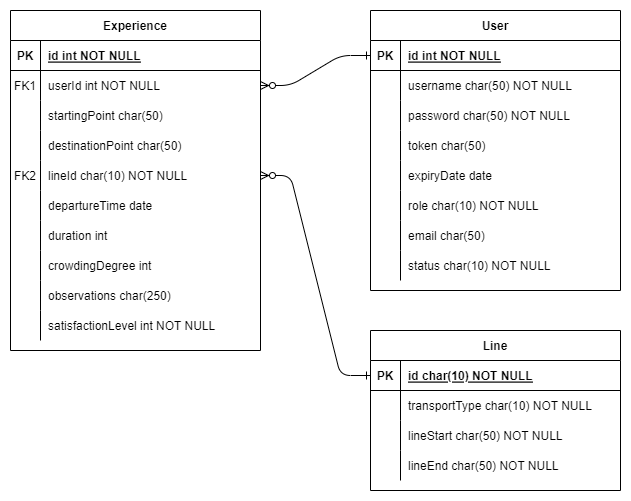

The diagram above was exported from draw.io. Its source (the exported page's mxGraphModel, read from the mxfile embedded in the PNG):
<mxGraphModel dx="1098" dy="828" grid="1" gridSize="10" guides="1" tooltips="1" connect="1" arrows="1" fold="1" page="1" pageScale="1" pageWidth="850" pageHeight="1100" math="0" shadow="0" extFonts="Permanent Marker^https://fonts.googleapis.com/css?family=Permanent+Marker">
  <root>
    <mxCell id="0" />
    <mxCell id="1" parent="0" />
    <mxCell id="C-vyLk0tnHw3VtMMgP7b-1" value="" style="edgeStyle=entityRelationEdgeStyle;endArrow=ERzeroToMany;startArrow=ERone;endFill=1;startFill=0;entryX=1;entryY=0.5;entryDx=0;entryDy=0;" parent="1" source="C-vyLk0tnHw3VtMMgP7b-3" target="kgNMYWGjxoSC3kBbr1U_-1" edge="1">
      <mxGeometry width="100" height="100" relative="1" as="geometry">
        <mxPoint x="490" y="710" as="sourcePoint" />
        <mxPoint x="440" y="620" as="targetPoint" />
      </mxGeometry>
    </mxCell>
    <mxCell id="C-vyLk0tnHw3VtMMgP7b-12" value="" style="edgeStyle=entityRelationEdgeStyle;endArrow=ERzeroToMany;startArrow=ERone;endFill=1;startFill=0;" parent="1" source="ErRHIlwi1AmAZl7ERwGA-40" target="ErRHIlwi1AmAZl7ERwGA-4" edge="1">
      <mxGeometry width="100" height="100" relative="1" as="geometry">
        <mxPoint x="480" y="160" as="sourcePoint" />
        <mxPoint x="770" y="445" as="targetPoint" />
      </mxGeometry>
    </mxCell>
    <mxCell id="C-vyLk0tnHw3VtMMgP7b-2" value="User" style="shape=table;startSize=30;container=1;collapsible=1;childLayout=tableLayout;fixedRows=1;rowLines=0;fontStyle=1;align=center;resizeLast=1;" parent="1" vertex="1">
      <mxGeometry x="480" y="120" width="250" height="280" as="geometry" />
    </mxCell>
    <mxCell id="C-vyLk0tnHw3VtMMgP7b-3" value="" style="shape=partialRectangle;collapsible=0;dropTarget=0;pointerEvents=0;fillColor=none;points=[[0,0.5],[1,0.5]];portConstraint=eastwest;top=0;left=0;right=0;bottom=1;" parent="C-vyLk0tnHw3VtMMgP7b-2" vertex="1">
      <mxGeometry y="30" width="250" height="30" as="geometry" />
    </mxCell>
    <mxCell id="C-vyLk0tnHw3VtMMgP7b-4" value="PK" style="shape=partialRectangle;overflow=hidden;connectable=0;fillColor=none;top=0;left=0;bottom=0;right=0;fontStyle=1;" parent="C-vyLk0tnHw3VtMMgP7b-3" vertex="1">
      <mxGeometry width="30" height="30" as="geometry">
        <mxRectangle width="30" height="30" as="alternateBounds" />
      </mxGeometry>
    </mxCell>
    <mxCell id="C-vyLk0tnHw3VtMMgP7b-5" value="id int NOT NULL" style="shape=partialRectangle;overflow=hidden;connectable=0;fillColor=none;top=0;left=0;bottom=0;right=0;align=left;spacingLeft=6;fontStyle=5;" parent="C-vyLk0tnHw3VtMMgP7b-3" vertex="1">
      <mxGeometry x="30" width="220" height="30" as="geometry">
        <mxRectangle width="220" height="30" as="alternateBounds" />
      </mxGeometry>
    </mxCell>
    <mxCell id="C-vyLk0tnHw3VtMMgP7b-6" value="" style="shape=partialRectangle;collapsible=0;dropTarget=0;pointerEvents=0;fillColor=none;points=[[0,0.5],[1,0.5]];portConstraint=eastwest;top=0;left=0;right=0;bottom=0;" parent="C-vyLk0tnHw3VtMMgP7b-2" vertex="1">
      <mxGeometry y="60" width="250" height="30" as="geometry" />
    </mxCell>
    <mxCell id="C-vyLk0tnHw3VtMMgP7b-7" value="" style="shape=partialRectangle;overflow=hidden;connectable=0;fillColor=none;top=0;left=0;bottom=0;right=0;" parent="C-vyLk0tnHw3VtMMgP7b-6" vertex="1">
      <mxGeometry width="30" height="30" as="geometry">
        <mxRectangle width="30" height="30" as="alternateBounds" />
      </mxGeometry>
    </mxCell>
    <mxCell id="C-vyLk0tnHw3VtMMgP7b-8" value="username char(50) NOT NULL" style="shape=partialRectangle;overflow=hidden;connectable=0;fillColor=none;top=0;left=0;bottom=0;right=0;align=left;spacingLeft=6;" parent="C-vyLk0tnHw3VtMMgP7b-6" vertex="1">
      <mxGeometry x="30" width="220" height="30" as="geometry">
        <mxRectangle width="220" height="30" as="alternateBounds" />
      </mxGeometry>
    </mxCell>
    <mxCell id="C-vyLk0tnHw3VtMMgP7b-9" value="" style="shape=partialRectangle;collapsible=0;dropTarget=0;pointerEvents=0;fillColor=none;points=[[0,0.5],[1,0.5]];portConstraint=eastwest;top=0;left=0;right=0;bottom=0;" parent="C-vyLk0tnHw3VtMMgP7b-2" vertex="1">
      <mxGeometry y="90" width="250" height="30" as="geometry" />
    </mxCell>
    <mxCell id="C-vyLk0tnHw3VtMMgP7b-10" value="" style="shape=partialRectangle;overflow=hidden;connectable=0;fillColor=none;top=0;left=0;bottom=0;right=0;" parent="C-vyLk0tnHw3VtMMgP7b-9" vertex="1">
      <mxGeometry width="30" height="30" as="geometry">
        <mxRectangle width="30" height="30" as="alternateBounds" />
      </mxGeometry>
    </mxCell>
    <mxCell id="C-vyLk0tnHw3VtMMgP7b-11" value="password char(50) NOT NULL" style="shape=partialRectangle;overflow=hidden;connectable=0;fillColor=none;top=0;left=0;bottom=0;right=0;align=left;spacingLeft=6;" parent="C-vyLk0tnHw3VtMMgP7b-9" vertex="1">
      <mxGeometry x="30" width="220" height="30" as="geometry">
        <mxRectangle width="220" height="30" as="alternateBounds" />
      </mxGeometry>
    </mxCell>
    <mxCell id="ErRHIlwi1AmAZl7ERwGA-55" value="" style="shape=partialRectangle;collapsible=0;dropTarget=0;pointerEvents=0;fillColor=none;points=[[0,0.5],[1,0.5]];portConstraint=eastwest;top=0;left=0;right=0;bottom=0;" parent="C-vyLk0tnHw3VtMMgP7b-2" vertex="1">
      <mxGeometry y="120" width="250" height="30" as="geometry" />
    </mxCell>
    <mxCell id="ErRHIlwi1AmAZl7ERwGA-56" value="" style="shape=partialRectangle;overflow=hidden;connectable=0;fillColor=none;top=0;left=0;bottom=0;right=0;" parent="ErRHIlwi1AmAZl7ERwGA-55" vertex="1">
      <mxGeometry width="30" height="30" as="geometry">
        <mxRectangle width="30" height="30" as="alternateBounds" />
      </mxGeometry>
    </mxCell>
    <mxCell id="ErRHIlwi1AmAZl7ERwGA-57" value="token char(50)" style="shape=partialRectangle;overflow=hidden;connectable=0;fillColor=none;top=0;left=0;bottom=0;right=0;align=left;spacingLeft=6;" parent="ErRHIlwi1AmAZl7ERwGA-55" vertex="1">
      <mxGeometry x="30" width="220" height="30" as="geometry">
        <mxRectangle width="220" height="30" as="alternateBounds" />
      </mxGeometry>
    </mxCell>
    <mxCell id="6VOzzQP-ESQiX4C--0D6-1" value="" style="shape=partialRectangle;collapsible=0;dropTarget=0;pointerEvents=0;fillColor=none;points=[[0,0.5],[1,0.5]];portConstraint=eastwest;top=0;left=0;right=0;bottom=0;" parent="C-vyLk0tnHw3VtMMgP7b-2" vertex="1">
      <mxGeometry y="150" width="250" height="30" as="geometry" />
    </mxCell>
    <mxCell id="6VOzzQP-ESQiX4C--0D6-2" value="" style="shape=partialRectangle;overflow=hidden;connectable=0;fillColor=none;top=0;left=0;bottom=0;right=0;" parent="6VOzzQP-ESQiX4C--0D6-1" vertex="1">
      <mxGeometry width="30" height="30" as="geometry">
        <mxRectangle width="30" height="30" as="alternateBounds" />
      </mxGeometry>
    </mxCell>
    <mxCell id="6VOzzQP-ESQiX4C--0D6-3" value="expiryDate date" style="shape=partialRectangle;overflow=hidden;connectable=0;fillColor=none;top=0;left=0;bottom=0;right=0;align=left;spacingLeft=6;" parent="6VOzzQP-ESQiX4C--0D6-1" vertex="1">
      <mxGeometry x="30" width="220" height="30" as="geometry">
        <mxRectangle width="220" height="30" as="alternateBounds" />
      </mxGeometry>
    </mxCell>
    <mxCell id="6VOzzQP-ESQiX4C--0D6-4" value="" style="shape=partialRectangle;collapsible=0;dropTarget=0;pointerEvents=0;fillColor=none;points=[[0,0.5],[1,0.5]];portConstraint=eastwest;top=0;left=0;right=0;bottom=0;" parent="C-vyLk0tnHw3VtMMgP7b-2" vertex="1">
      <mxGeometry y="180" width="250" height="30" as="geometry" />
    </mxCell>
    <mxCell id="6VOzzQP-ESQiX4C--0D6-5" value="" style="shape=partialRectangle;overflow=hidden;connectable=0;fillColor=none;top=0;left=0;bottom=0;right=0;" parent="6VOzzQP-ESQiX4C--0D6-4" vertex="1">
      <mxGeometry width="30" height="30" as="geometry">
        <mxRectangle width="30" height="30" as="alternateBounds" />
      </mxGeometry>
    </mxCell>
    <mxCell id="6VOzzQP-ESQiX4C--0D6-6" value="role char(10) NOT NULL" style="shape=partialRectangle;overflow=hidden;connectable=0;fillColor=none;top=0;left=0;bottom=0;right=0;align=left;spacingLeft=6;" parent="6VOzzQP-ESQiX4C--0D6-4" vertex="1">
      <mxGeometry x="30" width="220" height="30" as="geometry">
        <mxRectangle width="220" height="30" as="alternateBounds" />
      </mxGeometry>
    </mxCell>
    <mxCell id="QSRIyB7VpNAcgwXf-tVW-1" value="" style="shape=partialRectangle;collapsible=0;dropTarget=0;pointerEvents=0;fillColor=none;points=[[0,0.5],[1,0.5]];portConstraint=eastwest;top=0;left=0;right=0;bottom=0;" parent="C-vyLk0tnHw3VtMMgP7b-2" vertex="1">
      <mxGeometry y="210" width="250" height="30" as="geometry" />
    </mxCell>
    <mxCell id="QSRIyB7VpNAcgwXf-tVW-2" value="" style="shape=partialRectangle;overflow=hidden;connectable=0;fillColor=none;top=0;left=0;bottom=0;right=0;" parent="QSRIyB7VpNAcgwXf-tVW-1" vertex="1">
      <mxGeometry width="30" height="30" as="geometry">
        <mxRectangle width="30" height="30" as="alternateBounds" />
      </mxGeometry>
    </mxCell>
    <mxCell id="QSRIyB7VpNAcgwXf-tVW-3" value="email char(50)" style="shape=partialRectangle;overflow=hidden;connectable=0;fillColor=none;top=0;left=0;bottom=0;right=0;align=left;spacingLeft=6;" parent="QSRIyB7VpNAcgwXf-tVW-1" vertex="1">
      <mxGeometry x="30" width="220" height="30" as="geometry">
        <mxRectangle width="220" height="30" as="alternateBounds" />
      </mxGeometry>
    </mxCell>
    <mxCell id="QSRIyB7VpNAcgwXf-tVW-4" value="" style="shape=partialRectangle;collapsible=0;dropTarget=0;pointerEvents=0;fillColor=none;points=[[0,0.5],[1,0.5]];portConstraint=eastwest;top=0;left=0;right=0;bottom=0;" parent="C-vyLk0tnHw3VtMMgP7b-2" vertex="1">
      <mxGeometry y="240" width="250" height="30" as="geometry" />
    </mxCell>
    <mxCell id="QSRIyB7VpNAcgwXf-tVW-5" value="" style="shape=partialRectangle;overflow=hidden;connectable=0;fillColor=none;top=0;left=0;bottom=0;right=0;" parent="QSRIyB7VpNAcgwXf-tVW-4" vertex="1">
      <mxGeometry width="30" height="30" as="geometry">
        <mxRectangle width="30" height="30" as="alternateBounds" />
      </mxGeometry>
    </mxCell>
    <mxCell id="QSRIyB7VpNAcgwXf-tVW-6" value="status char(10) NOT NULL" style="shape=partialRectangle;overflow=hidden;connectable=0;fillColor=none;top=0;left=0;bottom=0;right=0;align=left;spacingLeft=6;" parent="QSRIyB7VpNAcgwXf-tVW-4" vertex="1">
      <mxGeometry x="30" width="220" height="30" as="geometry">
        <mxRectangle width="220" height="30" as="alternateBounds" />
      </mxGeometry>
    </mxCell>
    <mxCell id="C-vyLk0tnHw3VtMMgP7b-23" value="Experience" style="shape=table;startSize=30;container=1;collapsible=1;childLayout=tableLayout;fixedRows=1;rowLines=0;fontStyle=1;align=center;resizeLast=1;" parent="1" vertex="1">
      <mxGeometry x="120" y="120" width="250" height="340" as="geometry" />
    </mxCell>
    <mxCell id="C-vyLk0tnHw3VtMMgP7b-24" value="" style="shape=partialRectangle;collapsible=0;dropTarget=0;pointerEvents=0;fillColor=none;points=[[0,0.5],[1,0.5]];portConstraint=eastwest;top=0;left=0;right=0;bottom=1;" parent="C-vyLk0tnHw3VtMMgP7b-23" vertex="1">
      <mxGeometry y="30" width="250" height="30" as="geometry" />
    </mxCell>
    <mxCell id="C-vyLk0tnHw3VtMMgP7b-25" value="PK" style="shape=partialRectangle;overflow=hidden;connectable=0;fillColor=none;top=0;left=0;bottom=0;right=0;fontStyle=1;" parent="C-vyLk0tnHw3VtMMgP7b-24" vertex="1">
      <mxGeometry width="30" height="30" as="geometry">
        <mxRectangle width="30" height="30" as="alternateBounds" />
      </mxGeometry>
    </mxCell>
    <mxCell id="C-vyLk0tnHw3VtMMgP7b-26" value="id int NOT NULL " style="shape=partialRectangle;overflow=hidden;connectable=0;fillColor=none;top=0;left=0;bottom=0;right=0;align=left;spacingLeft=6;fontStyle=5;" parent="C-vyLk0tnHw3VtMMgP7b-24" vertex="1">
      <mxGeometry x="30" width="220" height="30" as="geometry">
        <mxRectangle width="220" height="30" as="alternateBounds" />
      </mxGeometry>
    </mxCell>
    <mxCell id="kgNMYWGjxoSC3kBbr1U_-1" value="" style="shape=partialRectangle;collapsible=0;dropTarget=0;pointerEvents=0;fillColor=none;points=[[0,0.5],[1,0.5]];portConstraint=eastwest;top=0;left=0;right=0;bottom=0;" parent="C-vyLk0tnHw3VtMMgP7b-23" vertex="1">
      <mxGeometry y="60" width="250" height="30" as="geometry" />
    </mxCell>
    <mxCell id="kgNMYWGjxoSC3kBbr1U_-2" value="FK1" style="shape=partialRectangle;overflow=hidden;connectable=0;fillColor=none;top=0;left=0;bottom=0;right=0;" parent="kgNMYWGjxoSC3kBbr1U_-1" vertex="1">
      <mxGeometry width="30" height="30" as="geometry">
        <mxRectangle width="30" height="30" as="alternateBounds" />
      </mxGeometry>
    </mxCell>
    <mxCell id="kgNMYWGjxoSC3kBbr1U_-3" value="userId int NOT NULL" style="shape=partialRectangle;overflow=hidden;connectable=0;fillColor=none;top=0;left=0;bottom=0;right=0;align=left;spacingLeft=6;" parent="kgNMYWGjxoSC3kBbr1U_-1" vertex="1">
      <mxGeometry x="30" width="220" height="30" as="geometry">
        <mxRectangle width="220" height="30" as="alternateBounds" />
      </mxGeometry>
    </mxCell>
    <mxCell id="C-vyLk0tnHw3VtMMgP7b-27" value="" style="shape=partialRectangle;collapsible=0;dropTarget=0;pointerEvents=0;fillColor=none;points=[[0,0.5],[1,0.5]];portConstraint=eastwest;top=0;left=0;right=0;bottom=0;" parent="C-vyLk0tnHw3VtMMgP7b-23" vertex="1">
      <mxGeometry y="90" width="250" height="30" as="geometry" />
    </mxCell>
    <mxCell id="C-vyLk0tnHw3VtMMgP7b-28" value="" style="shape=partialRectangle;overflow=hidden;connectable=0;fillColor=none;top=0;left=0;bottom=0;right=0;" parent="C-vyLk0tnHw3VtMMgP7b-27" vertex="1">
      <mxGeometry width="30" height="30" as="geometry">
        <mxRectangle width="30" height="30" as="alternateBounds" />
      </mxGeometry>
    </mxCell>
    <mxCell id="C-vyLk0tnHw3VtMMgP7b-29" value="startingPoint char(50)" style="shape=partialRectangle;overflow=hidden;connectable=0;fillColor=none;top=0;left=0;bottom=0;right=0;align=left;spacingLeft=6;" parent="C-vyLk0tnHw3VtMMgP7b-27" vertex="1">
      <mxGeometry x="30" width="220" height="30" as="geometry">
        <mxRectangle width="220" height="30" as="alternateBounds" />
      </mxGeometry>
    </mxCell>
    <mxCell id="ErRHIlwi1AmAZl7ERwGA-1" value="" style="shape=partialRectangle;collapsible=0;dropTarget=0;pointerEvents=0;fillColor=none;points=[[0,0.5],[1,0.5]];portConstraint=eastwest;top=0;left=0;right=0;bottom=0;" parent="C-vyLk0tnHw3VtMMgP7b-23" vertex="1">
      <mxGeometry y="120" width="250" height="30" as="geometry" />
    </mxCell>
    <mxCell id="ErRHIlwi1AmAZl7ERwGA-2" value="" style="shape=partialRectangle;overflow=hidden;connectable=0;fillColor=none;top=0;left=0;bottom=0;right=0;" parent="ErRHIlwi1AmAZl7ERwGA-1" vertex="1">
      <mxGeometry width="30" height="30" as="geometry">
        <mxRectangle width="30" height="30" as="alternateBounds" />
      </mxGeometry>
    </mxCell>
    <mxCell id="ErRHIlwi1AmAZl7ERwGA-3" value="destinationPoint char(50)" style="shape=partialRectangle;overflow=hidden;connectable=0;fillColor=none;top=0;left=0;bottom=0;right=0;align=left;spacingLeft=6;" parent="ErRHIlwi1AmAZl7ERwGA-1" vertex="1">
      <mxGeometry x="30" width="220" height="30" as="geometry">
        <mxRectangle width="220" height="30" as="alternateBounds" />
      </mxGeometry>
    </mxCell>
    <mxCell id="ErRHIlwi1AmAZl7ERwGA-4" value="" style="shape=partialRectangle;collapsible=0;dropTarget=0;pointerEvents=0;fillColor=none;points=[[0,0.5],[1,0.5]];portConstraint=eastwest;top=0;left=0;right=0;bottom=0;" parent="C-vyLk0tnHw3VtMMgP7b-23" vertex="1">
      <mxGeometry y="150" width="250" height="30" as="geometry" />
    </mxCell>
    <mxCell id="ErRHIlwi1AmAZl7ERwGA-5" value="FK2" style="shape=partialRectangle;overflow=hidden;connectable=0;fillColor=none;top=0;left=0;bottom=0;right=0;" parent="ErRHIlwi1AmAZl7ERwGA-4" vertex="1">
      <mxGeometry width="30" height="30" as="geometry">
        <mxRectangle width="30" height="30" as="alternateBounds" />
      </mxGeometry>
    </mxCell>
    <mxCell id="ErRHIlwi1AmAZl7ERwGA-6" value="lineId char(10) NOT NULL" style="shape=partialRectangle;overflow=hidden;connectable=0;fillColor=none;top=0;left=0;bottom=0;right=0;align=left;spacingLeft=6;" parent="ErRHIlwi1AmAZl7ERwGA-4" vertex="1">
      <mxGeometry x="30" width="220" height="30" as="geometry">
        <mxRectangle width="220" height="30" as="alternateBounds" />
      </mxGeometry>
    </mxCell>
    <mxCell id="ErRHIlwi1AmAZl7ERwGA-20" value="" style="shape=partialRectangle;collapsible=0;dropTarget=0;pointerEvents=0;fillColor=none;points=[[0,0.5],[1,0.5]];portConstraint=eastwest;top=0;left=0;right=0;bottom=0;" parent="C-vyLk0tnHw3VtMMgP7b-23" vertex="1">
      <mxGeometry y="180" width="250" height="30" as="geometry" />
    </mxCell>
    <mxCell id="ErRHIlwi1AmAZl7ERwGA-21" value="" style="shape=partialRectangle;overflow=hidden;connectable=0;fillColor=none;top=0;left=0;bottom=0;right=0;" parent="ErRHIlwi1AmAZl7ERwGA-20" vertex="1">
      <mxGeometry width="30" height="30" as="geometry">
        <mxRectangle width="30" height="30" as="alternateBounds" />
      </mxGeometry>
    </mxCell>
    <mxCell id="ErRHIlwi1AmAZl7ERwGA-22" value="departureTime date" style="shape=partialRectangle;overflow=hidden;connectable=0;fillColor=none;top=0;left=0;bottom=0;right=0;align=left;spacingLeft=6;" parent="ErRHIlwi1AmAZl7ERwGA-20" vertex="1">
      <mxGeometry x="30" width="220" height="30" as="geometry">
        <mxRectangle width="220" height="30" as="alternateBounds" />
      </mxGeometry>
    </mxCell>
    <mxCell id="ErRHIlwi1AmAZl7ERwGA-58" value="" style="shape=partialRectangle;collapsible=0;dropTarget=0;pointerEvents=0;fillColor=none;points=[[0,0.5],[1,0.5]];portConstraint=eastwest;top=0;left=0;right=0;bottom=0;" parent="C-vyLk0tnHw3VtMMgP7b-23" vertex="1">
      <mxGeometry y="210" width="250" height="30" as="geometry" />
    </mxCell>
    <mxCell id="ErRHIlwi1AmAZl7ERwGA-59" value="" style="shape=partialRectangle;overflow=hidden;connectable=0;fillColor=none;top=0;left=0;bottom=0;right=0;" parent="ErRHIlwi1AmAZl7ERwGA-58" vertex="1">
      <mxGeometry width="30" height="30" as="geometry">
        <mxRectangle width="30" height="30" as="alternateBounds" />
      </mxGeometry>
    </mxCell>
    <mxCell id="ErRHIlwi1AmAZl7ERwGA-60" value="duration int" style="shape=partialRectangle;overflow=hidden;connectable=0;fillColor=none;top=0;left=0;bottom=0;right=0;align=left;spacingLeft=6;" parent="ErRHIlwi1AmAZl7ERwGA-58" vertex="1">
      <mxGeometry x="30" width="220" height="30" as="geometry">
        <mxRectangle width="220" height="30" as="alternateBounds" />
      </mxGeometry>
    </mxCell>
    <mxCell id="ErRHIlwi1AmAZl7ERwGA-61" value="" style="shape=partialRectangle;collapsible=0;dropTarget=0;pointerEvents=0;fillColor=none;points=[[0,0.5],[1,0.5]];portConstraint=eastwest;top=0;left=0;right=0;bottom=0;" parent="C-vyLk0tnHw3VtMMgP7b-23" vertex="1">
      <mxGeometry y="240" width="250" height="30" as="geometry" />
    </mxCell>
    <mxCell id="ErRHIlwi1AmAZl7ERwGA-62" value="" style="shape=partialRectangle;overflow=hidden;connectable=0;fillColor=none;top=0;left=0;bottom=0;right=0;" parent="ErRHIlwi1AmAZl7ERwGA-61" vertex="1">
      <mxGeometry width="30" height="30" as="geometry">
        <mxRectangle width="30" height="30" as="alternateBounds" />
      </mxGeometry>
    </mxCell>
    <mxCell id="ErRHIlwi1AmAZl7ERwGA-63" value="crowdingDegree int" style="shape=partialRectangle;overflow=hidden;connectable=0;fillColor=none;top=0;left=0;bottom=0;right=0;align=left;spacingLeft=6;" parent="ErRHIlwi1AmAZl7ERwGA-61" vertex="1">
      <mxGeometry x="30" width="220" height="30" as="geometry">
        <mxRectangle width="220" height="30" as="alternateBounds" />
      </mxGeometry>
    </mxCell>
    <mxCell id="ErRHIlwi1AmAZl7ERwGA-64" value="" style="shape=partialRectangle;collapsible=0;dropTarget=0;pointerEvents=0;fillColor=none;points=[[0,0.5],[1,0.5]];portConstraint=eastwest;top=0;left=0;right=0;bottom=0;" parent="C-vyLk0tnHw3VtMMgP7b-23" vertex="1">
      <mxGeometry y="270" width="250" height="30" as="geometry" />
    </mxCell>
    <mxCell id="ErRHIlwi1AmAZl7ERwGA-65" value="" style="shape=partialRectangle;overflow=hidden;connectable=0;fillColor=none;top=0;left=0;bottom=0;right=0;" parent="ErRHIlwi1AmAZl7ERwGA-64" vertex="1">
      <mxGeometry width="30" height="30" as="geometry">
        <mxRectangle width="30" height="30" as="alternateBounds" />
      </mxGeometry>
    </mxCell>
    <mxCell id="ErRHIlwi1AmAZl7ERwGA-66" value="observations char(250)" style="shape=partialRectangle;overflow=hidden;connectable=0;fillColor=none;top=0;left=0;bottom=0;right=0;align=left;spacingLeft=6;" parent="ErRHIlwi1AmAZl7ERwGA-64" vertex="1">
      <mxGeometry x="30" width="220" height="30" as="geometry">
        <mxRectangle width="220" height="30" as="alternateBounds" />
      </mxGeometry>
    </mxCell>
    <mxCell id="ErRHIlwi1AmAZl7ERwGA-67" value="" style="shape=partialRectangle;collapsible=0;dropTarget=0;pointerEvents=0;fillColor=none;points=[[0,0.5],[1,0.5]];portConstraint=eastwest;top=0;left=0;right=0;bottom=0;" parent="C-vyLk0tnHw3VtMMgP7b-23" vertex="1">
      <mxGeometry y="300" width="250" height="30" as="geometry" />
    </mxCell>
    <mxCell id="ErRHIlwi1AmAZl7ERwGA-68" value="" style="shape=partialRectangle;overflow=hidden;connectable=0;fillColor=none;top=0;left=0;bottom=0;right=0;" parent="ErRHIlwi1AmAZl7ERwGA-67" vertex="1">
      <mxGeometry width="30" height="30" as="geometry">
        <mxRectangle width="30" height="30" as="alternateBounds" />
      </mxGeometry>
    </mxCell>
    <mxCell id="ErRHIlwi1AmAZl7ERwGA-69" value="satisfactionLevel int NOT NULL" style="shape=partialRectangle;overflow=hidden;connectable=0;fillColor=none;top=0;left=0;bottom=0;right=0;align=left;spacingLeft=6;" parent="ErRHIlwi1AmAZl7ERwGA-67" vertex="1">
      <mxGeometry x="30" width="220" height="30" as="geometry">
        <mxRectangle width="220" height="30" as="alternateBounds" />
      </mxGeometry>
    </mxCell>
    <mxCell id="ErRHIlwi1AmAZl7ERwGA-39" value="Line" style="shape=table;startSize=30;container=1;collapsible=1;childLayout=tableLayout;fixedRows=1;rowLines=0;fontStyle=1;align=center;resizeLast=1;" parent="1" vertex="1">
      <mxGeometry x="480" y="440" width="250" height="160" as="geometry" />
    </mxCell>
    <mxCell id="ErRHIlwi1AmAZl7ERwGA-40" value="" style="shape=partialRectangle;collapsible=0;dropTarget=0;pointerEvents=0;fillColor=none;points=[[0,0.5],[1,0.5]];portConstraint=eastwest;top=0;left=0;right=0;bottom=1;" parent="ErRHIlwi1AmAZl7ERwGA-39" vertex="1">
      <mxGeometry y="30" width="250" height="30" as="geometry" />
    </mxCell>
    <mxCell id="ErRHIlwi1AmAZl7ERwGA-41" value="PK" style="shape=partialRectangle;overflow=hidden;connectable=0;fillColor=none;top=0;left=0;bottom=0;right=0;fontStyle=1;" parent="ErRHIlwi1AmAZl7ERwGA-40" vertex="1">
      <mxGeometry width="30" height="30" as="geometry">
        <mxRectangle width="30" height="30" as="alternateBounds" />
      </mxGeometry>
    </mxCell>
    <mxCell id="ErRHIlwi1AmAZl7ERwGA-42" value="id char(10) NOT NULL " style="shape=partialRectangle;overflow=hidden;connectable=0;fillColor=none;top=0;left=0;bottom=0;right=0;align=left;spacingLeft=6;fontStyle=5;" parent="ErRHIlwi1AmAZl7ERwGA-40" vertex="1">
      <mxGeometry x="30" width="220" height="30" as="geometry">
        <mxRectangle width="220" height="30" as="alternateBounds" />
      </mxGeometry>
    </mxCell>
    <mxCell id="ErRHIlwi1AmAZl7ERwGA-46" value="" style="shape=partialRectangle;collapsible=0;dropTarget=0;pointerEvents=0;fillColor=none;points=[[0,0.5],[1,0.5]];portConstraint=eastwest;top=0;left=0;right=0;bottom=0;" parent="ErRHIlwi1AmAZl7ERwGA-39" vertex="1">
      <mxGeometry y="60" width="250" height="30" as="geometry" />
    </mxCell>
    <mxCell id="ErRHIlwi1AmAZl7ERwGA-47" value="" style="shape=partialRectangle;overflow=hidden;connectable=0;fillColor=none;top=0;left=0;bottom=0;right=0;" parent="ErRHIlwi1AmAZl7ERwGA-46" vertex="1">
      <mxGeometry width="30" height="30" as="geometry">
        <mxRectangle width="30" height="30" as="alternateBounds" />
      </mxGeometry>
    </mxCell>
    <mxCell id="ErRHIlwi1AmAZl7ERwGA-48" value="transportType char(10) NOT NULL" style="shape=partialRectangle;overflow=hidden;connectable=0;fillColor=none;top=0;left=0;bottom=0;right=0;align=left;spacingLeft=6;" parent="ErRHIlwi1AmAZl7ERwGA-46" vertex="1">
      <mxGeometry x="30" width="220" height="30" as="geometry">
        <mxRectangle width="220" height="30" as="alternateBounds" />
      </mxGeometry>
    </mxCell>
    <mxCell id="ErRHIlwi1AmAZl7ERwGA-49" value="" style="shape=partialRectangle;collapsible=0;dropTarget=0;pointerEvents=0;fillColor=none;points=[[0,0.5],[1,0.5]];portConstraint=eastwest;top=0;left=0;right=0;bottom=0;" parent="ErRHIlwi1AmAZl7ERwGA-39" vertex="1">
      <mxGeometry y="90" width="250" height="30" as="geometry" />
    </mxCell>
    <mxCell id="ErRHIlwi1AmAZl7ERwGA-50" value="" style="shape=partialRectangle;overflow=hidden;connectable=0;fillColor=none;top=0;left=0;bottom=0;right=0;" parent="ErRHIlwi1AmAZl7ERwGA-49" vertex="1">
      <mxGeometry width="30" height="30" as="geometry">
        <mxRectangle width="30" height="30" as="alternateBounds" />
      </mxGeometry>
    </mxCell>
    <mxCell id="ErRHIlwi1AmAZl7ERwGA-51" value="lineStart char(50) NOT NULL" style="shape=partialRectangle;overflow=hidden;connectable=0;fillColor=none;top=0;left=0;bottom=0;right=0;align=left;spacingLeft=6;" parent="ErRHIlwi1AmAZl7ERwGA-49" vertex="1">
      <mxGeometry x="30" width="220" height="30" as="geometry">
        <mxRectangle width="220" height="30" as="alternateBounds" />
      </mxGeometry>
    </mxCell>
    <mxCell id="ErRHIlwi1AmAZl7ERwGA-52" value="" style="shape=partialRectangle;collapsible=0;dropTarget=0;pointerEvents=0;fillColor=none;points=[[0,0.5],[1,0.5]];portConstraint=eastwest;top=0;left=0;right=0;bottom=0;" parent="ErRHIlwi1AmAZl7ERwGA-39" vertex="1">
      <mxGeometry y="120" width="250" height="30" as="geometry" />
    </mxCell>
    <mxCell id="ErRHIlwi1AmAZl7ERwGA-53" value="" style="shape=partialRectangle;overflow=hidden;connectable=0;fillColor=none;top=0;left=0;bottom=0;right=0;" parent="ErRHIlwi1AmAZl7ERwGA-52" vertex="1">
      <mxGeometry width="30" height="30" as="geometry">
        <mxRectangle width="30" height="30" as="alternateBounds" />
      </mxGeometry>
    </mxCell>
    <mxCell id="ErRHIlwi1AmAZl7ERwGA-54" value="lineEnd char(50) NOT NULL" style="shape=partialRectangle;overflow=hidden;connectable=0;fillColor=none;top=0;left=0;bottom=0;right=0;align=left;spacingLeft=6;" parent="ErRHIlwi1AmAZl7ERwGA-52" vertex="1">
      <mxGeometry x="30" width="220" height="30" as="geometry">
        <mxRectangle width="220" height="30" as="alternateBounds" />
      </mxGeometry>
    </mxCell>
  </root>
</mxGraphModel>